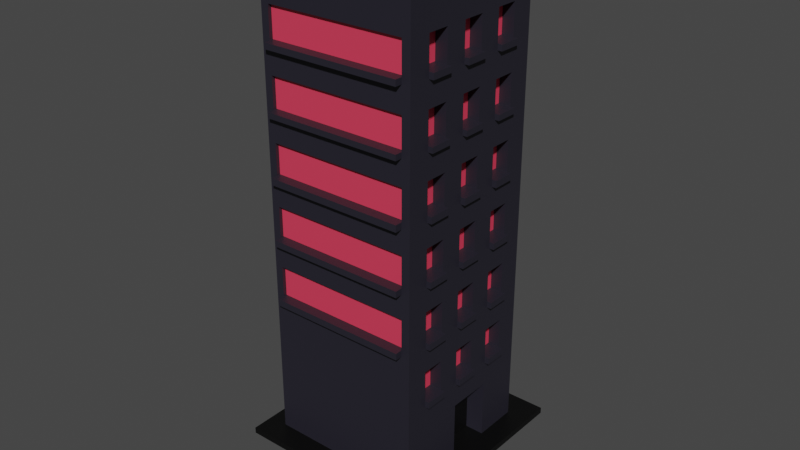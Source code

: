 # Source: building8.blend  (saved by Blender 2.83.19; exported with 4.5.12 LTS)
import bpy
from mathutils import Matrix  # noqa: F401  (used for matrix-valued properties, if any)

bpy.ops.wm.read_factory_settings(use_empty=True)
scene = bpy.context.scene
scene.name = 'Scene'

# ---- collections
col_collection = bpy.data.collections.new('Collection'); scene.collection.children.link(col_collection)

# ---- materials (node trees are filled in below, after node groups)
mat_material = bpy.data.materials.new('Material')
mat_material.use_transparent_shadow = False
mat_material_001 = bpy.data.materials.new('Material.001')
mat_material_001.use_transparent_shadow = False
mat_material_002 = bpy.data.materials.new('Material.002')
mat_material_002.use_transparent_shadow = False
mat_material_003 = bpy.data.materials.new('Material.003')
mat_material_003.use_transparent_shadow = False

# ---- material node trees
mat_material.use_nodes = True; mat_material.node_tree.nodes.clear()
_N = mat_material.node_tree.nodes; _L = mat_material.node_tree.links
n0 = _N.new('ShaderNodeBsdfPrincipled'); n0.name = 'Principled BSDF'; n0.location = (10, 300)
n0.distribution = 'GGX'
n0.subsurface_method = 'BURLEY'
n0.inputs[0].default_value = (0.01856, 0.01715, 0.02721, 1.0)
n0.inputs[3].default_value = 1.45
n0.inputs[27].default_value = (0.0, 0.0, 0.0, 1.0)
n0.inputs[28].default_value = 1.0
n1 = _N.new('ShaderNodeOutputMaterial'); n1.name = 'Material Output'; n1.location = (300, 300)
_L.new(n0.outputs[0], n1.inputs[0])
n1.is_active_output = True
mat_material_001.use_nodes = True; mat_material_001.node_tree.nodes.clear()
_N = mat_material_001.node_tree.nodes; _L = mat_material_001.node_tree.links
n0 = _N.new('ShaderNodeBsdfPrincipled'); n0.name = 'Principled BSDF'; n0.location = (10, 300)
n0.distribution = 'GGX'
n0.subsurface_method = 'BURLEY'
n0.inputs[0].default_value = (0.8, 0.04881, 0.09995, 1.0)
n0.inputs[3].default_value = 1.45
n0.inputs[27].default_value = (0.0, 0.0, 0.0, 1.0)
n0.inputs[28].default_value = 1.0
n1 = _N.new('ShaderNodeOutputMaterial'); n1.name = 'Material Output'; n1.location = (300, 300)
_L.new(n0.outputs[0], n1.inputs[0])
n1.is_active_output = True
mat_material_002.use_nodes = True; mat_material_002.node_tree.nodes.clear()
_N = mat_material_002.node_tree.nodes; _L = mat_material_002.node_tree.links
n0 = _N.new('ShaderNodeBsdfPrincipled'); n0.name = 'Principled BSDF'; n0.location = (10, 300)
n0.distribution = 'GGX'
n0.subsurface_method = 'BURLEY'
n0.inputs[0].default_value = (0.1626, 0.1626, 0.1626, 1.0)
n0.inputs[3].default_value = 1.45
n0.inputs[27].default_value = (0.0, 0.0, 0.0, 1.0)
n0.inputs[28].default_value = 1.0
n1 = _N.new('ShaderNodeOutputMaterial'); n1.name = 'Material Output'; n1.location = (300, 300)
_L.new(n0.outputs[0], n1.inputs[0])
n1.is_active_output = True
mat_material_003.use_nodes = True; mat_material_003.node_tree.nodes.clear()
_N = mat_material_003.node_tree.nodes; _L = mat_material_003.node_tree.links
n0 = _N.new('ShaderNodeBsdfPrincipled'); n0.name = 'Principled BSDF'; n0.location = (10, 300)
n0.distribution = 'GGX'
n0.subsurface_method = 'BURLEY'
n0.inputs[0].default_value = (0.0, 0.0, 0.0, 1.0)
n0.inputs[3].default_value = 1.45
n0.inputs[27].default_value = (0.0, 0.0, 0.0, 1.0)
n0.inputs[28].default_value = 1.0
n1 = _N.new('ShaderNodeOutputMaterial'); n1.name = 'Material Output'; n1.location = (300, 300)
_L.new(n0.outputs[0], n1.inputs[0])
n1.is_active_output = True

# ---- world
world_world = bpy.data.worlds.new('World'); scene.world = world_world
world_world.use_nodes = True; world_world.node_tree.nodes.clear()
_N = world_world.node_tree.nodes; _L = world_world.node_tree.links
n0 = _N.new('ShaderNodeOutputWorld'); n0.name = 'World Output'; n0.location = (300, 300)
n1 = _N.new('ShaderNodeBackground'); n1.name = 'Background'; n1.location = (10, 300)
n1.inputs[0].default_value = (0.05088, 0.05088, 0.05088, 1.0)
_L.new(n1.outputs[0], n0.inputs[0])
n0.is_active_output = True
world_world.color = (0.05088, 0.05088, 0.05088)
world_world.use_sun_shadow = False
world_world.sun_shadow_jitter_overblur = 0.0

# ---- meshes
me_cube_040 = bpy.data.meshes.new('Cube.040')
me_cube_040.from_pydata([(-1.241, -1.29, -1.014), (-1.241, 1.342, -1.014), (-1.241, -1.29, -0.9875), (1.276, -1.29, -1.014), (-0.3614, -0.3701, -1.25), (-0.3614, 0.4216, -1.25), (0.3957, -0.3701, -1.25), (0.3957, 0.4216, -1.25), (1.276, 1.342, -1.014), (1.276, 1.342, -0.9875), (-1.241, 1.342, -0.9875), (1.276, -1.29, -0.9875), (-1.0, -1.0, 1.0), (-1.0, 1.0, 1.0), (1.0, -1.0, 1.0), (1.0, 1.0, 1.0), (1.0, 0.7143, 1.0), (1.0, 0.4286, 1.0), (1.0, 0.1429, 1.0), (1.0, -0.1429, 1.0), (1.0, -0.4286, 1.0), (1.0, -0.7143, 1.0), (-1.0, -1.0, -0.8667), (-1.0, -1.0, -0.7333), (-1.0, -1.0, -0.6), (-1.0, -1.0, -0.4667), (-1.0, -1.0, -0.3333), (-1.0, -1.0, -0.2), (-1.0, -1.0, -0.06667), (-1.0, -1.0, 0.06667), (-1.0, -1.0, 0.2), (-1.0, -1.0, 0.3333), (-1.0, -1.0, 0.4667), (-1.0, -1.0, 0.6), (-1.0, -1.0, 0.7333), (-1.0, -1.0, 0.8667), (-1.0, 1.0, 0.8667), (-1.0, 1.0, 0.7333), (-1.0, 1.0, 0.6), (-1.0, 1.0, 0.4667), (-1.0, 1.0, 0.3333), (-1.0, 1.0, 0.2), (-1.0, 1.0, 0.06667), (-1.0, 1.0, -0.06667), (-1.0, 1.0, -0.2), (-1.0, 1.0, -0.3333), (-1.0, 1.0, -0.4667), (-1.0, 1.0, -0.6), (-1.0, 1.0, -0.7333), (-1.0, 1.0, -0.8667), (1.0, 1.0, 0.8667), (1.0, 1.0, 0.7333), (1.0, 1.0, 0.6), (1.0, 1.0, 0.4667), (1.0, 1.0, 0.3333), (1.0, 1.0, 0.2), (1.0, 1.0, 0.06667), (1.0, 1.0, -0.06667), (1.0, 1.0, -0.2), (1.0, 1.0, -0.3333), (1.0, 1.0, -0.4667), (1.0, 1.0, -0.6), (1.0, 1.0, -0.7333), (1.0, 1.0, -0.8667), (1.0, -1.0, 0.8667), (1.0, -1.0, 0.7333), (1.0, -1.0, 0.6), (1.0, -1.0, 0.4667), (1.0, -1.0, 0.3333), (1.0, -1.0, 0.2), (1.0, -1.0, 0.06667), (1.0, -1.0, -0.06667), (1.0, -1.0, -0.2), (1.0, -1.0, -0.3333), (1.0, -1.0, -0.4667), (1.0, -1.0, -0.6), (1.0, -1.0, -0.7333), (1.0, -1.0, -0.8667), (1.0, 0.7143, 0.8667), (1.0, 0.7143, 0.7333), (1.0, 0.7143, 0.6), (1.0, 0.7143, 0.4667), (1.0, 0.7143, 0.3333), (1.0, 0.7143, 0.2), (1.0, 0.7143, 0.06667), (1.0, 0.7143, -0.06667), (1.0, 0.7143, -0.2), (1.0, 0.7143, -0.3333), (1.0, 0.7143, -0.4667), (1.0, 0.7143, -0.6), (1.0, 0.4286, 0.8667), (1.0, 0.4286, 0.7333), (1.0, 0.4286, 0.6), (1.0, 0.4286, 0.4667), (1.0, 0.4286, 0.3333), (1.0, 0.4286, 0.2), (1.0, 0.4286, 0.06667), (1.0, 0.4286, -0.06667), (1.0, 0.4286, -0.2), (1.0, 0.4286, -0.3333), (1.0, 0.4286, -0.4667), (1.0, 0.4286, -0.6), (1.0, 0.4286, -0.7333), (1.0, 0.4286, -0.8667), (1.0, 0.1429, 0.8667), (1.0, 0.1429, 0.7333), (1.0, 0.1429, 0.6), (1.0, 0.1429, 0.4667), (1.0, 0.1429, 0.3333), (1.0, 0.1429, 0.2), (1.0, 0.1429, 0.06667), (1.0, 0.1429, -0.06667), (1.0, 0.1429, -0.2), (1.0, 0.1429, -0.3333), (1.0, 0.1429, -0.4667), (1.0, 0.1429, -0.6), (1.0, 0.1429, -0.7333), (1.0, -0.1429, 0.8667), (1.0, -0.1429, 0.7333), (1.0, -0.1429, 0.6), (1.0, -0.1429, 0.4667), (1.0, -0.1429, 0.3333), (1.0, -0.1429, 0.2), (1.0, -0.1429, 0.06667), (1.0, -0.1429, -0.06667), (1.0, -0.1429, -0.2), (1.0, -0.1429, -0.3333), (1.0, -0.1429, -0.4667), (1.0, -0.1429, -0.6), (1.0, -0.1429, -0.7333), (1.0, -0.1429, -0.8667), (1.0, -0.4286, 0.8667), (1.0, -0.4286, 0.7333), (1.0, -0.4286, 0.6), (1.0, -0.4286, 0.4667), (1.0, -0.4286, 0.3333), (1.0, -0.4286, 0.2), (1.0, -0.4286, 0.06667), (1.0, -0.4286, -0.06667), (1.0, -0.4286, -0.2), (1.0, -0.4286, -0.3333), (1.0, -0.4286, -0.4667), (1.0, -0.4286, -0.6), (1.0, -0.4286, -0.7333), (1.0, -0.4286, -0.8667), (1.0, -0.7143, 0.8667), (1.0, -0.7143, 0.7333), (1.0, -0.7143, 0.6), (1.0, -0.7143, 0.4667), (1.0, -0.7143, 0.3333), (1.0, -0.7143, 0.2), (1.0, -0.7143, 0.06667), (1.0, -0.7143, -0.06667), (1.0, -0.7143, -0.2), (1.0, -0.7143, -0.3333), (1.0, -0.7143, -0.4667), (1.0, -0.7143, -0.6), (-1.0, -1.0, 0.7077), (-1.0, 1.0, 0.7077), (1.0, 1.0, 0.7077), (1.0, -1.0, 0.7077), (1.0, 0.7143, 0.7077), (1.0, 0.4286, 0.7077), (1.0, 0.1429, 0.7077), (1.0, -0.1429, 0.7077), (1.0, -0.4286, 0.7077), (1.0, -0.7143, 0.7077), (-1.0, -1.0, 0.4427), (-1.0, 1.0, 0.4427), (1.0, 1.0, 0.4427), (1.0, -1.0, 0.4427), (1.0, 0.7143, 0.4427), (1.0, 0.4286, 0.4427), (1.0, 0.1429, 0.4427), (1.0, -0.1429, 0.4427), (1.0, -0.4286, 0.4427), (1.0, -0.7143, 0.4427), (-1.0, -1.0, 0.171), (-1.0, 1.0, 0.171), (1.0, 1.0, 0.171), (1.0, -1.0, 0.171), (1.0, 0.7143, 0.171), (1.0, 0.4286, 0.171), (1.0, 0.1429, 0.171), (1.0, -0.1429, 0.171), (1.0, -0.4286, 0.171), (1.0, -0.7143, 0.171), (-1.0, -1.0, -0.09394), (-1.0, 1.0, -0.09394), (1.0, 1.0, -0.09394), (1.0, -1.0, -0.09394), (1.0, 0.7143, -0.09394), (1.0, 0.4286, -0.09394), (1.0, 0.1429, -0.09394), (1.0, -0.1429, -0.09394), (1.0, -0.4286, -0.09394), (1.0, -0.7143, -0.09394), (-1.0, -1.0, -0.3619), (-1.0, 1.0, -0.3619), (1.0, 1.0, -0.3619), (1.0, -1.0, -0.3619), (1.0, 0.7143, -0.3619), (1.0, 0.4286, -0.3619), (1.0, 0.1429, -0.3619), (1.0, -0.1429, -0.3619), (1.0, -0.4286, -0.3619), (1.0, -0.7143, -0.3619), (-1.0, -1.0, -0.6286), (-1.0, 1.0, -0.6286), (1.0, 1.0, -0.6286), (1.0, -1.0, -0.6286), (1.0, 0.7143, -0.6286), (1.0, 0.4286, -0.6286), (1.0, 0.1429, -0.6286), (1.0, -0.1429, -0.6286), (1.0, -0.4286, -0.6286), (1.0, -0.7143, -0.6286), (0.8466, 0.7143, 0.8667), (0.8466, 0.7143, 0.7333), (0.8466, 0.7143, 0.6), (0.8466, 0.7143, 0.4667), (0.8466, 0.7143, 0.3333), (0.8466, 0.7143, 0.2), (0.8466, 0.7143, 0.06667), (0.8466, 0.7143, -0.06667), (0.8466, 0.7143, -0.2), (0.8466, 0.7143, -0.3333), (0.8466, 0.7143, -0.4667), (0.8466, 0.7143, -0.6), (0.8466, 0.4286, 0.8667), (0.8466, 0.4286, 0.7333), (0.8466, 0.4286, 0.6), (0.8466, 0.4286, 0.4667), (0.8466, 0.4286, 0.3333), (0.8466, 0.4286, 0.2), (0.8466, 0.4286, 0.06667), (0.8466, 0.4286, -0.06667), (0.8466, 0.4286, -0.2), (0.8466, 0.4286, -0.3333), (0.8466, 0.4286, -0.4667), (0.8466, 0.4286, -0.6), (0.8466, 0.1429, 0.8667), (0.8466, 0.1429, 0.7333), (0.8466, 0.1429, 0.6), (0.8466, 0.1429, 0.4667), (0.8466, 0.1429, 0.3333), (0.8466, 0.1429, 0.2), (0.8466, 0.1429, 0.06667), (0.8466, 0.1429, -0.06667), (0.8466, 0.1429, -0.2), (0.8466, 0.1429, -0.3333), (0.8466, 0.1429, -0.4667), (0.8466, 0.1429, -0.6), (0.8466, -0.1429, 0.8667), (0.8466, -0.1429, 0.7333), (0.8466, -0.1429, 0.6), (0.8466, -0.1429, 0.4667), (0.8466, -0.1429, 0.3333), (0.8466, -0.1429, 0.2), (0.8466, -0.1429, 0.06667), (0.8466, -0.1429, -0.06667), (0.8466, -0.1429, -0.2), (0.8466, -0.1429, -0.3333), (0.8466, -0.1429, -0.4667), (0.8466, -0.1429, -0.6), (0.8466, -0.4286, 0.8667), (0.8466, -0.4286, 0.7333), (0.8466, -0.4286, 0.6), (0.8466, -0.4286, 0.4667), (0.8466, -0.4286, 0.3333), (0.8466, -0.4286, 0.2), (0.8466, -0.4286, 0.06667), (0.8466, -0.4286, -0.06667), (0.8466, -0.4286, -0.2), (0.8466, -0.4286, -0.3333), (0.8466, -0.4286, -0.4667), (0.8466, -0.4286, -0.6), (0.8466, -0.7143, 0.8667), (0.8466, -0.7143, 0.7333), (0.8466, -0.7143, 0.6), (0.8466, -0.7143, 0.4667), (0.8466, -0.7143, 0.3333), (0.8466, -0.7143, 0.2), (0.8466, -0.7143, 0.06667), (0.8466, -0.7143, -0.06667), (0.8466, -0.7143, -0.2), (0.8466, -0.7143, -0.3333), (0.8466, -0.7143, -0.4667), (0.8466, -0.7143, -0.6), (1.059, -0.4286, -0.6), (1.059, -0.7143, -0.6), (1.059, -0.4286, -0.3333), (1.059, -0.7143, -0.3333), (1.059, -0.4286, -0.06667), (1.059, -0.7143, -0.06667), (1.059, -0.4286, 0.2), (1.059, -0.7143, 0.2), (1.059, -0.4286, 0.4667), (1.059, -0.7143, 0.4667), (1.059, -0.4286, 0.7333), (1.059, -0.7143, 0.7333), (1.059, 0.1429, -0.6), (1.059, -0.1429, -0.6), (1.059, 0.1429, -0.3333), (1.059, -0.1429, -0.3333), (1.059, 0.1429, -0.06667), (1.059, -0.1429, -0.06667), (1.059, 0.1429, 0.2), (1.059, -0.1429, 0.2), (1.059, 0.1429, 0.4667), (1.059, -0.1429, 0.4667), (1.059, 0.1429, 0.7333), (1.059, -0.1429, 0.7333), (1.059, 0.7143, -0.6), (1.059, 0.4286, -0.6), (1.059, 0.7143, -0.3333), (1.059, 0.4286, -0.3333), (1.059, 0.7143, -0.06667), (1.059, 0.4286, -0.06667), (1.059, 0.7143, 0.2), (1.059, 0.4286, 0.2), (1.059, 0.7143, 0.4667), (1.059, 0.4286, 0.4667), (1.059, 0.7143, 0.7333), (1.059, 0.4286, 0.7333), (1.059, 0.7143, 0.7077), (1.059, 0.4286, 0.7077), (1.059, 0.1429, 0.7077), (1.059, -0.1429, 0.7077), (1.059, -0.4286, 0.7077), (1.059, -0.7143, 0.7077), (1.059, 0.7143, 0.4427), (1.059, 0.4286, 0.4427), (1.059, 0.1429, 0.4427), (1.059, -0.1429, 0.4427), (1.059, -0.4286, 0.4427), (1.059, -0.7143, 0.4427), (1.059, 0.7143, 0.171), (1.059, 0.4286, 0.171), (1.059, 0.1429, 0.171), (1.059, -0.1429, 0.171), (1.059, -0.4286, 0.171), (1.059, -0.7143, 0.171), (1.059, 0.7143, -0.09394), (1.059, 0.4286, -0.09394), (1.059, 0.1429, -0.09394), (1.059, -0.1429, -0.09394), (1.059, -0.4286, -0.09394), (1.059, -0.7143, -0.09394), (1.059, 0.7143, -0.3619), (1.059, 0.4286, -0.3619), (1.059, 0.1429, -0.3619), (1.059, -0.1429, -0.3619), (1.059, -0.4286, -0.3619), (1.059, -0.7143, -0.3619), (1.059, 0.7143, -0.6286), (1.059, 0.4286, -0.6286), (1.059, 0.1429, -0.6286), (1.059, -0.1429, -0.6286), (1.059, -0.4286, -0.6286), (1.059, -0.7143, -0.6286), (0.7637, 0.4286, -0.8667), (0.7637, -0.1429, -0.8667), (0.7637, 0.4286, -0.7333), (0.7637, 0.1429, -0.7333), (0.7637, -0.1429, -0.7333), (0.8924, -1.0, 1.0), (0.8924, 0.7143, 1.0), (0.8924, 0.4286, 1.0), (0.8924, 0.1429, 1.0), (0.8924, -0.1429, 1.0), (0.8924, -0.4286, 1.0), (0.8924, -0.7143, 1.0), (0.8924, -1.0, -0.8667), (0.8924, -1.0, -0.7333), (0.8924, -1.0, -0.6), (0.8924, -1.0, -0.4667), (0.8924, -1.0, -0.3333), (0.8924, -1.0, -0.2), (0.8924, -1.0, -0.06667), (0.8924, -1.0, 0.06667), (0.8924, -1.0, 0.2), (0.8924, -1.0, 0.3333), (0.8924, -1.0, 0.4667), (0.8924, -1.0, 0.6), (0.8924, -1.0, 0.7333), (0.8924, -1.0, 0.8667), (0.8924, -1.0, 0.7077), (0.8924, -1.0, 0.4427), (0.8924, -1.0, 0.171), (0.8924, -1.0, -0.09394), (0.8924, -1.0, -0.3619), (0.8924, -1.0, -0.6286), (-0.8992, -1.0, 1.0), (-0.8992, -1.0, -0.8667), (-0.8992, -1.0, -0.7333), (-0.8992, -1.0, -0.6), (-0.8992, -1.0, -0.4667), (-0.8992, -1.0, -0.3333), (-0.8992, -1.0, -0.2), (-0.8992, -1.0, -0.06667), (-0.8992, -1.0, 0.06667), (-0.8992, -1.0, 0.2), (-0.8992, -1.0, 0.3333), (-0.8992, -1.0, 0.4667), (-0.8992, -1.0, 0.6), (-0.8992, -1.0, 0.7333), (-0.8992, -1.0, 0.8667), (-0.8992, -1.0, 0.7077), (-0.8992, -1.0, 0.4427), (-0.8992, -1.0, 0.171), (-0.8992, -1.0, -0.09394), (-0.8992, -1.0, -0.3619), (-0.8992, -1.0, -0.6286), (-0.8992, 0.7143, 1.0), (-0.8992, 0.4286, 1.0), (-0.8992, 0.1429, 1.0), (-0.8992, -0.1429, 1.0), (-0.8992, -0.4286, 1.0), (-0.8992, -0.7143, 1.0), (1.0, -0.9284, 1.0), (1.0, -0.9284, -0.8667), (1.0, -0.9284, -0.7333), (1.0, -0.9284, -0.6), (1.0, -0.9284, -0.4667), (1.0, -0.9284, -0.3333), (1.0, -0.9284, -0.2), (1.0, -0.9284, -0.06667), (1.0, -0.9284, 0.06667), (1.0, -0.9284, 0.2), (1.0, -0.9284, 0.3333), (1.0, -0.9284, 0.4667), (1.0, -0.9284, 0.6), (1.0, -0.9284, 0.7333), (1.0, -0.9284, 0.8667), (1.0, -0.9284, 0.7077), (1.0, -0.9284, 0.4427), (1.0, -0.9284, 0.171), (1.0, -0.9284, -0.09394), (1.0, -0.9284, -0.3619), (1.0, -0.9284, -0.6286), (0.8924, -0.9284, 1.0), (-0.8992, -0.9284, 1.0), (1.0, 0.9307, 1.0), (1.0, 0.9307, -0.8667), (1.0, 0.9307, -0.7333), (1.0, 0.9307, -0.6), (1.0, 0.9307, -0.4667), (1.0, 0.9307, -0.3333), (1.0, 0.9307, -0.2), (1.0, 0.9307, -0.06667), (1.0, 0.9307, 0.06667), (1.0, 0.9307, 0.2), (1.0, 0.9307, 0.3333), (1.0, 0.9307, 0.4667), (1.0, 0.9307, 0.6), (1.0, 0.9307, 0.7333), (1.0, 0.9307, 0.8667), (1.0, 0.9307, 0.7077), (1.0, 0.9307, 0.4427), (1.0, 0.9307, 0.171), (1.0, 0.9307, -0.09394), (1.0, 0.9307, -0.3619), (1.0, 0.9307, -0.6286), (0.8924, 0.9307, 1.0), (-0.8992, 0.9307, 1.0), (-1.0, 0.9307, 1.045), (-1.0, 1.0, 1.045), (0.8924, 1.0, 1.045), (1.0, 1.0, 1.045), (1.0, -0.9284, 1.045), (1.0, -1.0, 1.045), (-0.8992, -1.0, 1.045), (-1.0, -1.0, 1.045), (-1.0, -0.9284, 1.045), (-1.0, -0.7143, 1.045), (-1.0, -0.4286, 1.045), (-1.0, -0.1429, 1.045), (-1.0, 0.1429, 1.045), (-1.0, 0.4286, 1.045), (-1.0, 0.7143, 1.045), (1.0, 0.9307, 1.045), (1.0, 0.7143, 1.045), (1.0, 0.4286, 1.045), (1.0, 0.1429, 1.045), (1.0, -0.1429, 1.045), (1.0, -0.4286, 1.045), (1.0, -0.7143, 1.045), (0.8924, 0.7143, 1.045), (0.8924, 0.4286, 1.045), (0.8924, 0.1429, 1.045), (0.8924, -0.1429, 1.045), (0.8924, -0.4286, 1.045), (0.8924, -0.7143, 1.045), (-0.8992, 1.0, 1.045), (0.8924, -1.0, 1.045), (0.8924, 0.9307, 1.045), (0.8924, -0.9284, 1.045), (-0.8992, 0.7143, 1.045), (-0.8992, 0.4286, 1.045), (-0.8992, 0.1429, 1.045), (-0.8992, -0.1429, 1.045), (-0.8992, -0.4286, 1.045), (-0.8992, -0.7143, 1.045), (-0.8992, 0.9307, 1.045), (-0.8992, -0.9284, 1.045), (0.8924, -0.9545, 0.8667), (0.8924, -0.9545, 0.7333), (0.8924, -0.9545, 0.6), (0.8924, -0.9545, 0.4667), (0.8924, -0.9545, 0.3333), (0.8924, -0.9545, 0.2), (0.8924, -0.9545, 0.06667), (0.8924, -0.9545, -0.06667), (0.8924, -0.9545, -0.2), (0.8924, -0.9545, -0.3333), (-0.8992, -0.9545, -0.3333), (-0.8992, -0.9545, -0.2), (-0.8992, -0.9545, -0.06667), (-0.8992, -0.9545, 0.06667), (-0.8992, -0.9545, 0.2), (-0.8992, -0.9545, 0.3333), (-0.8992, -0.9545, 0.4667), (-0.8992, -0.9545, 0.6), (-0.8992, -0.9545, 0.7333), (-0.8992, -0.9545, 0.8667), (0.8924, -1.091, 0.7333), (0.8924, -1.091, 0.7077), (0.8924, -1.091, 0.4667), (0.8924, -1.091, 0.4427), (0.8924, -1.091, 0.2), (0.8924, -1.091, 0.171), (0.8924, -1.091, -0.06667), (0.8924, -1.091, -0.09394), (0.8924, -1.091, -0.3333), (0.8924, -1.091, -0.3619), (-0.8992, -1.091, -0.3333), (-0.8992, -1.091, -0.06667), (-0.8992, -1.091, 0.2), (-0.8992, -1.091, 0.4667), (-0.8992, -1.091, 0.7333), (-0.8992, -1.091, 0.7077), (-0.8992, -1.091, 0.4427), (-0.8992, -1.091, 0.171), (-0.8992, -1.091, -0.09394), (-0.8992, -1.091, -0.3619), (-0.1967, 0.03082, 1.0), (0.1898, 0.03082, 1.0), (-0.1967, -0.03082, 1.0), (0.1898, -0.03082, 1.0), (-0.1967, 0.03082, 1.025), (0.1898, 0.03082, 1.025), (-0.1967, -0.03082, 1.025), (0.1898, -0.03082, 1.025), (-0.5083, 0.08051, 1.025), (0.5014, 0.08051, 1.025), (-0.5083, -0.08051, 1.025), (0.5014, -0.08051, 1.025), (-0.5083, 0.08051, 1.156), (0.5014, 0.08051, 1.156), (-0.5083, -0.08051, 1.156), (0.5014, -0.08051, 1.156), (-0.5083, -0.2624, 1.025), (0.5014, -0.2624, 1.025), (-0.5083, -0.2624, 1.156), (0.5014, -0.2624, 1.156), (1.0, 1.0, -0.9875), (1.0, 0.9307, -0.9875), (0.8924, 1.0, -0.9875), (-0.8992, 1.0, -0.9875), (1.0, 0.7143, -0.9875), (1.0, 0.4286, -0.9875), (0.7637, 0.4286, -0.9875), (0.7637, 0.1429, -0.9875), (0.7637, -0.1429, -0.9875), (1.0, -0.1429, -0.9875), (1.0, -0.4286, -0.9875), (1.0, -0.7143, -0.9875), (1.0, -0.9284, -0.9875), (1.0, -1.0, -0.9875), (-1.0, 1.0, -0.9875), (-1.0, 0.9307, -0.9875), (-1.0, 0.7143, -0.9875), (-1.0, 0.4286, -0.9875), (-1.0, -0.1429, -0.9875), (-1.0, 0.1429, -0.9875), (-1.0, -0.4286, -0.9875), (-1.0, -0.7143, -0.9875), (-1.0, -0.9284, -0.9875), (-1.0, -1.0, -0.9875), (0.8924, -1.0, -0.9875), (-0.8992, -1.0, -0.9875)], [], [(0, 1, 5, 4), (0, 2, 10, 1), (3, 11, 2, 0), (3, 0, 4, 6), (5, 7, 6, 4), (8, 3, 6, 7), (1, 8, 7, 5), (1, 10, 9, 8), (8, 9, 11, 3), (9, 566, 567, 570, 571, 572, 573, 574, 575, 576, 577, 578, 579, 590, 591, 589, 2, 11), (441, 442, 505, 497), (366, 14, 471, 495), (559, 558, 560, 564, 565, 561), (162, 161, 325, 326), (121, 122, 258, 257), (150, 186, 342, 296), (147, 148, 280, 279), (204, 203, 351, 352), (113, 250, 262, 126, 304, 303), (185, 136, 295, 341), (156, 290, 289, 142, 276, 288), (140, 274, 286, 154, 292, 291), (141, 155, 287, 275), (122, 184, 340, 308), (94, 95, 234, 233), (103, 102, 363, 361, 572, 571), (202, 201, 349, 350), (119, 120, 256, 255), (183, 109, 307, 339), (145, 146, 278, 277), (95, 182, 338, 320), (196, 195, 347, 348), (92, 93, 232, 231), (181, 83, 319, 337), (117, 118, 254, 253), (148, 176, 336, 298), (90, 91, 230, 229), (116, 129, 365, 364, 363, 102), (194, 193, 345, 346), (142, 141, 275, 276), (175, 134, 297, 335), (115, 114, 251, 252), (120, 174, 334, 310), (140, 139, 273, 274), (192, 191, 343, 344), (89, 88, 227, 228), (173, 107, 309, 333), (113, 112, 249, 250), (156, 216, 360, 290), (138, 137, 271, 272), (16, 17, 90, 78, 79, 161, 162, 92, 80, 81, 171, 172, 94, 82, 83, 181, 182, 96, 84, 85, 191, 192, 98, 86, 87, 201, 202, 100, 88, 89, 211, 212, 102, 103, 571, 570, 567, 444, 445, 463, 446, 447, 462, 448, 449, 461, 450, 451, 460, 452, 453, 459, 454, 455, 458, 456, 457, 443), (276, 275, 287, 288), (274, 273, 285, 286), (272, 271, 283, 284), (270, 269, 281, 282), (268, 267, 279, 280), (266, 265, 277, 278), (252, 251, 263, 264), (250, 249, 261, 262), (248, 247, 259, 260), (246, 245, 257, 258), (244, 243, 255, 256), (242, 241, 253, 254), (228, 227, 239, 240), (226, 225, 237, 238), (224, 223, 235, 236), (222, 221, 233, 234), (220, 219, 231, 232), (218, 217, 229, 230), (96, 97, 236, 235), (114, 127, 263, 251), (139, 153, 285, 273), (111, 248, 260, 124, 306, 305), (87, 226, 238, 99, 316, 315), (85, 224, 236, 97, 318, 317), (149, 150, 282, 281), (88, 100, 239, 227), (123, 124, 260, 259), (112, 125, 261, 249), (98, 99, 238, 237), (137, 151, 283, 271), (89, 228, 240, 101, 314, 313), (138, 272, 284, 152, 294, 293), (134, 268, 280, 148, 298, 297), (151, 152, 284, 283), (86, 98, 237, 225), (125, 126, 262, 261), (110, 123, 259, 247), (100, 101, 240, 239), (135, 149, 281, 269), (83, 222, 234, 95, 320, 319), (136, 270, 282, 150, 296, 295), (107, 244, 256, 120, 310, 309), (153, 154, 286, 285), (84, 96, 235, 223), (127, 128, 264, 263), (108, 121, 257, 245), (133, 147, 279, 267), (79, 78, 217, 218), (109, 246, 258, 122, 308, 307), (81, 220, 232, 93, 322, 321), (407, 393, 12, 35, 34, 157, 33, 32, 167, 31, 30, 177, 29, 28, 187, 27, 26, 197, 25, 24, 207, 23, 22, 589, 591, 394, 395, 413, 396, 397, 412, 398, 399, 411, 400, 401, 410, 402, 403, 409, 404, 405, 408, 406), (155, 156, 288, 287), (82, 94, 233, 221), (106, 119, 255, 243), (105, 104, 241, 242), (131, 145, 277, 265), (81, 80, 219, 220), (79, 218, 230, 91, 324, 323), (132, 266, 278, 146, 300, 299), (80, 92, 231, 219), (132, 131, 265, 266), (104, 117, 253, 241), (107, 106, 243, 244), (83, 82, 221, 222), (105, 242, 254, 118, 312, 311), (78, 90, 229, 217), (134, 133, 267, 268), (109, 108, 245, 246), (85, 84, 223, 224), (136, 135, 269, 270), (111, 110, 247, 248), (87, 86, 225, 226), (359, 289, 290, 360), (353, 291, 292, 354), (347, 293, 294, 348), (341, 295, 296, 342), (335, 297, 298, 336), (329, 299, 300, 330), (357, 301, 302, 358), (351, 303, 304, 352), (345, 305, 306, 346), (339, 307, 308, 340), (333, 309, 310, 334), (327, 311, 312, 328), (355, 313, 314, 356), (349, 315, 316, 350), (343, 317, 318, 344), (337, 319, 320, 338), (331, 321, 322, 332), (325, 323, 324, 326), (191, 85, 317, 343), (206, 205, 353, 354), (97, 192, 344, 318), (164, 163, 327, 328), (193, 111, 305, 345), (212, 211, 355, 356), (124, 194, 346, 306), (166, 165, 329, 330), (195, 138, 293, 347), (214, 213, 357, 358), (152, 196, 348, 294), (172, 171, 331, 332), (201, 87, 315, 349), (216, 215, 359, 360), (99, 202, 350, 316), (174, 173, 333, 334), (203, 113, 303, 351), (126, 204, 352, 304), (161, 79, 323, 325), (176, 175, 335, 336), (205, 140, 291, 353), (91, 162, 326, 324), (154, 206, 354, 292), (163, 105, 311, 327), (182, 181, 337, 338), (211, 89, 313, 355), (118, 164, 328, 312), (101, 212, 356, 314), (165, 132, 299, 329), (184, 183, 339, 340), (213, 115, 301, 357), (146, 166, 330, 300), (128, 214, 358, 302), (171, 81, 321, 331), (186, 185, 341, 342), (215, 142, 289, 359), (93, 172, 332, 322), (115, 252, 264, 128, 302, 301), (12, 393, 472, 473), (374, 392, 375, 376, 391, 412, 397, 396, 413, 395, 394, 591, 590, 373), (492, 493, 497, 470, 487, 486, 485, 484, 483, 482, 481, 496, 488, 489, 490, 491), (378, 390, 411, 399), (380, 389, 410, 401), (382, 388, 409, 403), (384, 387, 408, 405), (398, 377, 515, 516), (377, 398, 536, 534), (384, 405, 523, 508), (389, 381, 530, 531), (381, 382, 510, 511), (404, 409, 542, 539), (404, 383, 509, 522), (412, 391, 535, 545), (405, 404, 522, 523), (383, 404, 539, 528), (418, 419, 442, 441, 372, 371, 370, 369, 547, 549, 548, 546, 416, 417), (386, 366, 393, 407), (364, 365, 362, 574, 573, 572, 361, 363), (505, 474, 473, 472), (504, 466, 480, 479, 478, 477, 476, 475, 474, 505, 503, 502, 501, 500, 499, 498), (470, 497, 495, 471), (497, 505, 472, 495), (417, 416, 415, 414, 465, 504, 498, 499, 500, 501, 502, 503, 505, 442, 419, 418), (468, 494, 504, 496), (469, 468, 496, 481), (494, 467, 466, 504), (393, 366, 495, 472), (465, 464, 496, 504), (507, 506, 525, 524), (509, 508, 523, 522), (511, 510, 521, 520), (513, 512, 519, 518), (515, 514, 517, 516), (403, 402, 520, 521), (406, 385, 507, 524), (379, 380, 512, 513), (378, 399, 517, 514), (386, 407, 525, 506), (400, 379, 513, 518), (385, 386, 506, 507), (401, 400, 518, 519), (377, 378, 514, 515), (380, 401, 519, 512), (407, 406, 524, 525), (402, 381, 511, 520), (383, 384, 508, 509), (399, 398, 516, 517), (382, 403, 521, 510), (527, 526, 540, 541), (529, 528, 539, 542), (531, 530, 538, 543), (533, 532, 537, 544), (535, 534, 536, 545), (385, 406, 540, 526), (402, 410, 543, 538), (390, 379, 532, 533), (379, 400, 537, 532), (408, 387, 527, 541), (387, 385, 526, 527), (400, 411, 544, 537), (409, 388, 529, 542), (391, 377, 534, 535), (381, 402, 538, 530), (410, 389, 531, 543), (406, 408, 541, 540), (388, 383, 528, 529), (398, 412, 545, 536), (411, 390, 533, 544), (547, 546, 550, 551), (550, 552, 556, 554), (546, 548, 552, 550), (548, 549, 553, 552), (549, 547, 551, 553), (554, 556, 562, 564, 560, 558), (552, 553, 557, 556), (553, 551, 555, 557), (551, 550, 554, 555), (557, 555, 559, 561, 565, 563), (555, 554, 558, 559), (372, 441, 497, 493, 492, 491, 490, 489, 488, 496, 464, 367, 368, 369, 370, 371), (562, 563, 565, 564), (556, 557, 563, 562), (434, 420, 14, 64, 65, 160, 66, 67, 170, 68, 69, 180, 70, 71, 190, 72, 73, 200, 74, 75, 210, 76, 77, 579, 578, 421, 422, 440, 423, 424, 439, 425, 426, 438, 427, 428, 437, 429, 430, 436, 431, 432, 435, 433), (2, 589, 588, 587, 586, 584, 585, 583, 582, 581, 580, 569, 568, 566, 9, 10), (130, 575, 574, 362, 365, 129), (15, 50, 51, 159, 52, 53, 169, 54, 55, 179, 56, 57, 189, 58, 59, 199, 60, 61, 209, 62, 63, 566, 568, 569, 580, 49, 48, 208, 47, 46, 198, 45, 44, 188, 43, 42, 178, 41, 40, 168, 39, 38, 158, 37, 36, 13, 467, 494, 468, 469), (76, 210, 75, 74, 200, 73, 72, 190, 71, 70, 180, 69, 68, 170, 67, 66, 160, 65, 64, 14, 366, 386, 385, 387, 384, 383, 388, 382, 381, 389, 380, 379, 390, 378, 377, 391, 376, 375, 392, 374, 373, 590, 579, 77), (104, 18, 19, 20, 131, 132, 165, 133, 134, 175, 135, 136, 185, 137, 138, 195, 139, 140, 205, 141, 142, 215, 143, 144, 576, 575, 130, 129, 116, 213, 214, 128, 127, 114, 203, 204, 126, 125, 112, 193, 194, 124, 123, 110, 183, 184, 122, 121, 108, 173, 174, 120, 119, 106, 163, 164, 118, 117), (62, 209, 61, 60, 199, 59, 58, 189, 57, 56, 179, 55, 54, 169, 53, 52, 159, 51, 50, 15, 443, 457, 456, 458, 455, 454, 459, 453, 452, 460, 451, 450, 461, 449, 448, 462, 447, 446, 463, 445, 444, 567, 566, 63), (415, 416, 546, 547, 369, 368, 367, 464, 465, 414), (13, 36, 37, 158, 38, 39, 168, 40, 41, 178, 42, 43, 188, 44, 45, 198, 46, 47, 208, 48, 49, 580, 581, 582, 583, 585, 584, 586, 587, 588, 589, 22, 23, 207, 24, 25, 197, 26, 27, 187, 28, 29, 177, 30, 31, 167, 32, 33, 157, 34, 35, 12, 473, 474, 475, 476, 477, 478, 479, 480, 466, 467), (443, 15, 469, 481, 482, 483, 484, 485, 486, 487, 470, 471, 14, 420, 21, 20, 19, 18, 17, 16), (90, 17, 18, 104, 105, 163, 106, 107, 173, 108, 109, 183, 110, 111, 193, 112, 113, 203, 114, 115, 213, 116, 102, 212, 101, 100, 202, 99, 98, 192, 97, 96, 182, 95, 94, 172, 93, 92, 162, 91), (131, 20, 21, 420, 434, 433, 435, 432, 431, 436, 430, 429, 437, 428, 427, 438, 426, 425, 439, 424, 423, 440, 422, 421, 578, 577, 576, 144, 143, 215, 216, 156, 155, 141, 205, 206, 154, 153, 139, 195, 196, 152, 151, 137, 185, 186, 150, 149, 135, 175, 176, 148, 147, 133, 165, 166, 146, 145)])
me_cube_040.polygons.foreach_set('material_index', [3, 3, 3, 3, 3, 3, 3, 3, 3, 3, 0, 0, 2, 0, 0, 0, 0, 0, 0, 0, 0, 0, 0, 0, 0, 0, 0, 0, 0, 0, 0, 0, 0, 0, 0, 0, 0, 0, 0, 0, 0, 0, 0, 0, 0, 0, 0, 0, 0, 0, 0, 1, 1, 1, 1, 1, 1, 1, 1, 1, 1, 1, 1, 1, 1, 1, 1, 1, 1, 0, 0, 0, 0, 0, 0, 0, 0, 0, 0, 0, 0, 0, 0, 0, 0, 0, 0, 0, 0, 0, 0, 0, 0, 0, 0, 0, 0, 0, 0, 0, 0, 0, 0, 0, 0, 0, 0, 0, 0, 0, 0, 0, 0, 0, 0, 0, 0, 0, 0, 0, 0, 0, 0, 0, 0, 0, 0, 0, 0, 0, 0, 0, 0, 0, 0, 0, 0, 0, 0, 0, 0, 0, 0, 0, 0, 0, 0, 0, 0, 0, 0, 0, 0, 0, 0, 0, 0, 0, 0, 0, 0, 0, 0, 0, 0, 0, 0, 0, 0, 0, 0, 0, 0, 0, 0, 0, 0, 0, 0, 0, 0, 0, 0, 0, 0, 0, 0, 0, 0, 0, 0, 0, 0, 0, 0, 0, 0, 0, 3, 0, 0, 0, 0, 0, 0, 0, 0, 0, 0, 1, 1, 1, 1, 1, 0, 0, 0, 0, 0, 0, 0, 0, 0, 0, 0, 0, 0, 0, 0, 0, 0, 0, 0, 0, 0, 0, 0, 0, 0, 0, 0, 0, 0, 0, 0, 0, 0, 0, 0, 2, 0, 2, 2, 2, 2, 0, 0, 0, 2, 2, 0, 2, 0, 0, 3, 0, 0, 0, 0, 0, 0, 0, 0, 0, 0])
_uv = me_cube_040.uv_layers.new(name='UVMap')
_uv.uv.foreach_set('vector', [0.375, 0.0, 0.375, 0.25, 0.375, 0.25, 0.375, 0.0, 0.375, 0.0, 0.625, 0.0, 0.625, 0.25, 0.375, 0.25, 0.375, 0.75, 0.625, 0.75, 0.625, 1.0, 0.375, 1.0, 0.375, 0.75, 0.375, 1.0, 0.375, 1.0, 0.375, 0.75, 0.125, 0.5, 0.375, 0.5, 0.375, 0.75, 0.125, 0.75, 0.375, 0.5, 0.375, 0.75, 0.375, 0.75, 0.375, 0.5, 0.375, 0.25, 0.375, 0.5, 0.375, 0.5, 0.375, 0.25, 0.375, 0.25, 0.625, 0.25, 0.625, 0.5, 0.375, 0.5, 0.375, 0.5, 0.625, 0.5, 0.625, 0.75, 0.375, 0.75, 0.625, 0.5, 0.6524, 0.5325, 0.6524, 0.539, 0.6524, 0.5596, 0.6524, 0.5867, 0.6759, 0.5867, 0.6759, 0.6139, 0.6759, 0.641, 0.6524, 0.641, 0.6524, 0.6682, 0.6524, 0.6953, 0.6524, 0.7156, 0.6524, 0.7224, 0.6631, 0.7224, 0.841, 0.7224, 0.851, 0.7224, 0.875, 0.75, 0.625, 0.75, 0.6385, 0.7411, 0.8624, 0.7411, 0.8624, 0.7411, 0.6385, 0.7411, 0.625, 0.7635, 0.625, 0.75, 0.625, 0.75, 0.625, 0.7635, 0.6385, 0.6071, 0.8624, 0.6071, 0.8624, 0.6429, 0.8624, 0.6429, 0.6385, 0.6429, 0.6385, 0.6429, 0.5885, 0.5714, 0.5885, 0.5357, 0.5885, 0.5357, 0.5885, 0.5714, 0.5417, 0.6429, 0.525, 0.6429, 0.525, 0.6429, 0.5417, 0.6429, 0.525, 0.7143, 0.5214, 0.7143, 0.5214, 0.7143, 0.525, 0.7143, 0.575, 0.7143, 0.5583, 0.7143, 0.5583, 0.7143, 0.575, 0.7143, 0.4548, 0.6429, 0.4548, 0.6071, 0.4548, 0.6071, 0.4548, 0.6429, 0.4583, 0.6071, 0.4583, 0.6071, 0.4583, 0.6429, 0.4583, 0.6429, 0.4583, 0.6429, 0.4583, 0.6071, 0.5214, 0.6786, 0.525, 0.6786, 0.525, 0.6786, 0.5214, 0.6786, 0.425, 0.7143, 0.425, 0.7143, 0.425, 0.6786, 0.425, 0.6786, 0.425, 0.6786, 0.425, 0.7143, 0.4583, 0.6786, 0.4583, 0.6786, 0.4583, 0.7143, 0.4583, 0.7143, 0.4583, 0.7143, 0.4583, 0.6786, 0.4417, 0.6786, 0.4417, 0.7143, 0.4417, 0.7143, 0.4417, 0.6786, 0.525, 0.6429, 0.5214, 0.6429, 0.5214, 0.6429, 0.525, 0.6429, 0.5417, 0.5714, 0.525, 0.5714, 0.525, 0.5714, 0.5417, 0.5714, 0.3917, 0.5714, 0.4083, 0.5714, 0.4083, 0.5714, 0.3917, 0.5714, 0.3766, 0.5714, 0.3766, 0.5714, 0.4548, 0.5714, 0.4548, 0.5357, 0.4548, 0.5357, 0.4548, 0.5714, 0.575, 0.6429, 0.5583, 0.6429, 0.5583, 0.6429, 0.575, 0.6429, 0.5214, 0.6071, 0.525, 0.6071, 0.525, 0.6071, 0.5214, 0.6071, 0.6083, 0.7143, 0.5917, 0.7143, 0.5917, 0.7143, 0.6083, 0.7143, 0.525, 0.5714, 0.5214, 0.5714, 0.5214, 0.5714, 0.525, 0.5714, 0.4883, 0.7143, 0.4883, 0.6786, 0.4883, 0.6786, 0.4883, 0.7143, 0.575, 0.5714, 0.5583, 0.5714, 0.5583, 0.5714, 0.575, 0.5714, 0.5214, 0.5357, 0.525, 0.5357, 0.525, 0.5357, 0.5214, 0.5357, 0.6083, 0.6429, 0.5917, 0.6429, 0.5917, 0.6429, 0.6083, 0.6429, 0.5583, 0.7143, 0.5553, 0.7143, 0.5553, 0.7143, 0.5583, 0.7143, 0.6083, 0.5714, 0.5917, 0.5714, 0.5917, 0.5714, 0.6083, 0.5714, 0.4083, 0.6071, 0.4083, 0.6429, 0.4083, 0.6429, 0.4083, 0.6071, 0.4083, 0.5714, 0.4083, 0.5714, 0.4883, 0.6429, 0.4883, 0.6071, 0.4883, 0.6071, 0.4883, 0.6429, 0.425, 0.6786, 0.4417, 0.6786, 0.4417, 0.6786, 0.425, 0.6786, 0.5553, 0.6786, 0.5583, 0.6786, 0.5583, 0.6786, 0.5553, 0.6786, 0.425, 0.6071, 0.4417, 0.6071, 0.4417, 0.6071, 0.425, 0.6071, 0.5583, 0.6429, 0.5553, 0.6429, 0.5553, 0.6429, 0.5583, 0.6429, 0.4583, 0.6786, 0.475, 0.6786, 0.475, 0.6786, 0.4583, 0.6786, 0.4883, 0.5714, 0.4883, 0.5357, 0.4883, 0.5357, 0.4883, 0.5714, 0.425, 0.5357, 0.4417, 0.5357, 0.4417, 0.5357, 0.425, 0.5357, 0.5553, 0.6071, 0.5583, 0.6071, 0.5583, 0.6071, 0.5553, 0.6071, 0.4583, 0.6071, 0.475, 0.6071, 0.475, 0.6071, 0.4583, 0.6071, 0.425, 0.7143, 0.4214, 0.7143, 0.4214, 0.7143, 0.425, 0.7143, 0.4917, 0.6786, 0.5083, 0.6786, 0.5083, 0.6786, 0.4917, 0.6786, 0.625, 0.5357, 0.625, 0.5714, 0.6083, 0.5714, 0.6083, 0.5357, 0.5917, 0.5357, 0.5885, 0.5357, 0.5885, 0.5714, 0.575, 0.5714, 0.575, 0.5357, 0.5583, 0.5357, 0.5553, 0.5357, 0.5553, 0.5714, 0.5417, 0.5714, 0.5417, 0.5357, 0.525, 0.5357, 0.5214, 0.5357, 0.5214, 0.5714, 0.5083, 0.5714, 0.5083, 0.5357, 0.4917, 0.5357, 0.4883, 0.5357, 0.4883, 0.5714, 0.475, 0.5714, 0.475, 0.5357, 0.4583, 0.5357, 0.4548, 0.5357, 0.4548, 0.5714, 0.4417, 0.5714, 0.4417, 0.5357, 0.425, 0.5357, 0.4214, 0.5357, 0.4214, 0.5714, 0.4083, 0.5714, 0.3917, 0.5714, 0.3766, 0.5714, 0.3766, 0.5357, 0.3766, 0.5087, 0.3917, 0.5087, 0.4083, 0.5087, 0.4214, 0.5087, 0.425, 0.5087, 0.4417, 0.5087, 0.4548, 0.5087, 0.4583, 0.5087, 0.475, 0.5087, 0.4883, 0.5087, 0.4917, 0.5087, 0.5083, 0.5087, 0.5214, 0.5087, 0.525, 0.5087, 0.5417, 0.5087, 0.5553, 0.5087, 0.5583, 0.5087, 0.575, 0.5087, 0.5885, 0.5087, 0.5917, 0.5087, 0.6083, 0.5087, 0.625, 0.5087, 0.425, 0.6786, 0.4417, 0.6786, 0.4417, 0.7143, 0.425, 0.7143, 0.4583, 0.6786, 0.475, 0.6786, 0.475, 0.7143, 0.4583, 0.7143, 0.4917, 0.6786, 0.5083, 0.6786, 0.5083, 0.7143, 0.4917, 0.7143, 0.525, 0.6786, 0.5417, 0.6786, 0.5417, 0.7143, 0.525, 0.7143, 0.5583, 0.6786, 0.575, 0.6786, 0.575, 0.7143, 0.5583, 0.7143, 0.5917, 0.6786, 0.6083, 0.6786, 0.6083, 0.7143, 0.5917, 0.7143, 0.425, 0.6071, 0.4417, 0.6071, 0.4417, 0.6429, 0.425, 0.6429, 0.4583, 0.6071, 0.475, 0.6071, 0.475, 0.6429, 0.4583, 0.6429, 0.4917, 0.6071, 0.5083, 0.6071, 0.5083, 0.6429, 0.4917, 0.6429, 0.525, 0.6071, 0.5417, 0.6071, 0.5417, 0.6429, 0.525, 0.6429, 0.5583, 0.6071, 0.575, 0.6071, 0.575, 0.6429, 0.5583, 0.6429, 0.5917, 0.6071, 0.6083, 0.6071, 0.6083, 0.6429, 0.5917, 0.6429, 0.425, 0.5357, 0.4417, 0.5357, 0.4417, 0.5714, 0.425, 0.5714, 0.4583, 0.5357, 0.475, 0.5357, 0.475, 0.5714, 0.4583, 0.5714, 0.4917, 0.5357, 0.5083, 0.5357, 0.5083, 0.5714, 0.4917, 0.5714, 0.525, 0.5357, 0.5417, 0.5357, 0.5417, 0.5714, 0.525, 0.5714, 0.5583, 0.5357, 0.575, 0.5357, 0.575, 0.5714, 0.5583, 0.5714, 0.5917, 0.5357, 0.6083, 0.5357, 0.6083, 0.5714, 0.5917, 0.5714, 0.5083, 0.5714, 0.4917, 0.5714, 0.4917, 0.5714, 0.5083, 0.5714, 0.4417, 0.6071, 0.4417, 0.6429, 0.4417, 0.6429, 0.4417, 0.6071, 0.475, 0.6786, 0.475, 0.7143, 0.475, 0.7143, 0.475, 0.6786, 0.4917, 0.6071, 0.4917, 0.6071, 0.4917, 0.6429, 0.4917, 0.6429, 0.4917, 0.6429, 0.4917, 0.6071, 0.4583, 0.5357, 0.4583, 0.5357, 0.4583, 0.5714, 0.4583, 0.5714, 0.4583, 0.5714, 0.4583, 0.5357, 0.4917, 0.5357, 0.4917, 0.5357, 0.4917, 0.5714, 0.4917, 0.5714, 0.4917, 0.5714, 0.4917, 0.5357, 0.5417, 0.7143, 0.525, 0.7143, 0.525, 0.7143, 0.5417, 0.7143, 0.4417, 0.5357, 0.4417, 0.5714, 0.4417, 0.5714, 0.4417, 0.5357, 0.5083, 0.6429, 0.4917, 0.6429, 0.4917, 0.6429, 0.5083, 0.6429, 0.475, 0.6071, 0.475, 0.6429, 0.475, 0.6429, 0.475, 0.6071, 0.475, 0.5714, 0.4583, 0.5714, 0.4583, 0.5714, 0.475, 0.5714, 0.5083, 0.6786, 0.5083, 0.7143, 0.5083, 0.7143, 0.5083, 0.6786, 0.425, 0.5357, 0.425, 0.5357, 0.425, 0.5714, 0.425, 0.5714, 0.425, 0.5714, 0.425, 0.5357, 0.4917, 0.6786, 0.4917, 0.6786, 0.4917, 0.7143, 0.4917, 0.7143, 0.4917, 0.7143, 0.4917, 0.6786, 0.5583, 0.6786, 0.5583, 0.6786, 0.5583, 0.7143, 0.5583, 0.7143, 0.5583, 0.7143, 0.5583, 0.6786, 0.5083, 0.7143, 0.4917, 0.7143, 0.4917, 0.7143, 0.5083, 0.7143, 0.475, 0.5357, 0.475, 0.5714, 0.475, 0.5714, 0.475, 0.5357, 0.475, 0.6429, 0.4583, 0.6429, 0.4583, 0.6429, 0.475, 0.6429, 0.5083, 0.6071, 0.5083, 0.6429, 0.5083, 0.6429, 0.5083, 0.6071, 0.4417, 0.5714, 0.425, 0.5714, 0.425, 0.5714, 0.4417, 0.5714, 0.5417, 0.6786, 0.5417, 0.7143, 0.5417, 0.7143, 0.5417, 0.6786, 0.525, 0.5357, 0.525, 0.5357, 0.525, 0.5714, 0.525, 0.5714, 0.525, 0.5714, 0.525, 0.5357, 0.525, 0.6786, 0.525, 0.6786, 0.525, 0.7143, 0.525, 0.7143, 0.525, 0.7143, 0.525, 0.6786, 0.5583, 0.6071, 0.5583, 0.6071, 0.5583, 0.6429, 0.5583, 0.6429, 0.5583, 0.6429, 0.5583, 0.6071, 0.475, 0.7143, 0.4583, 0.7143, 0.4583, 0.7143, 0.475, 0.7143, 0.5083, 0.5357, 0.5083, 0.5714, 0.5083, 0.5714, 0.5083, 0.5357, 0.4417, 0.6429, 0.425, 0.6429, 0.425, 0.6429, 0.4417, 0.6429, 0.5417, 0.6071, 0.5417, 0.6429, 0.5417, 0.6429, 0.5417, 0.6071, 0.575, 0.6786, 0.575, 0.7143, 0.575, 0.7143, 0.575, 0.6786, 0.5917, 0.5357, 0.6083, 0.5357, 0.6083, 0.5357, 0.5917, 0.5357, 0.525, 0.6071, 0.525, 0.6071, 0.525, 0.6429, 0.525, 0.6429, 0.525, 0.6429, 0.525, 0.6071, 0.5583, 0.5357, 0.5583, 0.5357, 0.5583, 0.5714, 0.5583, 0.5714, 0.5583, 0.5714, 0.5583, 0.5357, 0.6083, 0.9874, 0.625, 0.9874, 0.625, 1.0, 0.6083, 1.0, 0.5917, 1.0, 0.5885, 1.0, 0.575, 1.0, 0.5583, 1.0, 0.5553, 1.0, 0.5417, 1.0, 0.525, 1.0, 0.5214, 1.0, 0.5083, 1.0, 0.4917, 1.0, 0.4883, 1.0, 0.475, 1.0, 0.4583, 1.0, 0.4548, 1.0, 0.4417, 1.0, 0.425, 1.0, 0.4214, 1.0, 0.4083, 1.0, 0.3917, 1.0, 0.3766, 1.0, 0.3766, 0.9874, 0.3917, 0.9874, 0.4083, 0.9874, 0.4214, 0.9874, 0.425, 0.9874, 0.4417, 0.9874, 0.4548, 0.9874, 0.4583, 0.9874, 0.475, 0.9874, 0.4883, 0.9874, 0.4917, 0.9874, 0.5083, 0.9874, 0.5214, 0.9874, 0.525, 0.9874, 0.5417, 0.9874, 0.5553, 0.9874, 0.5583, 0.9874, 0.575, 0.9874, 0.5885, 0.9874, 0.5917, 0.9874, 0.4417, 0.7143, 0.425, 0.7143, 0.425, 0.7143, 0.4417, 0.7143, 0.5417, 0.5357, 0.5417, 0.5714, 0.5417, 0.5714, 0.5417, 0.5357, 0.575, 0.6071, 0.575, 0.6429, 0.575, 0.6429, 0.575, 0.6071, 0.5917, 0.6071, 0.6083, 0.6071, 0.6083, 0.6071, 0.5917, 0.6071, 0.6083, 0.6786, 0.6083, 0.7143, 0.6083, 0.7143, 0.6083, 0.6786, 0.5583, 0.5357, 0.575, 0.5357, 0.575, 0.5357, 0.5583, 0.5357, 0.5917, 0.5357, 0.5917, 0.5357, 0.5917, 0.5714, 0.5917, 0.5714, 0.5917, 0.5714, 0.5917, 0.5357, 0.5917, 0.6786, 0.5917, 0.6786, 0.5917, 0.7143, 0.5917, 0.7143, 0.5917, 0.7143, 0.5917, 0.6786, 0.575, 0.5357, 0.575, 0.5714, 0.575, 0.5714, 0.575, 0.5357, 0.5917, 0.6786, 0.6083, 0.6786, 0.6083, 0.6786, 0.5917, 0.6786, 0.6083, 0.6071, 0.6083, 0.6429, 0.6083, 0.6429, 0.6083, 0.6071, 0.5583, 0.6071, 0.575, 0.6071, 0.575, 0.6071, 0.5583, 0.6071, 0.525, 0.5357, 0.5417, 0.5357, 0.5417, 0.5357, 0.525, 0.5357, 0.5917, 0.6071, 0.5917, 0.6071, 0.5917, 0.6429, 0.5917, 0.6429, 0.5917, 0.6429, 0.5917, 0.6071, 0.6083, 0.5357, 0.6083, 0.5714, 0.6083, 0.5714, 0.6083, 0.5357, 0.5583, 0.6786, 0.575, 0.6786, 0.575, 0.6786, 0.5583, 0.6786, 0.525, 0.6071, 0.5417, 0.6071, 0.5417, 0.6071, 0.525, 0.6071, 0.4917, 0.5357, 0.5083, 0.5357, 0.5083, 0.5357, 0.4917, 0.5357, 0.525, 0.6786, 0.5417, 0.6786, 0.5417, 0.6786, 0.525, 0.6786, 0.4917, 0.6071, 0.5083, 0.6071, 0.5083, 0.6071, 0.4917, 0.6071, 0.4583, 0.5357, 0.475, 0.5357, 0.475, 0.5357, 0.4583, 0.5357, 0.4214, 0.6786, 0.425, 0.6786, 0.425, 0.7143, 0.4214, 0.7143, 0.4548, 0.6786, 0.4583, 0.6786, 0.4583, 0.7143, 0.4548, 0.7143, 0.4883, 0.6786, 0.4917, 0.6786, 0.4917, 0.7143, 0.4883, 0.7143, 0.5214, 0.6786, 0.525, 0.6786, 0.525, 0.7143, 0.5214, 0.7143, 0.5553, 0.6786, 0.5583, 0.6786, 0.5583, 0.7143, 0.5553, 0.7143, 0.5885, 0.6786, 0.5917, 0.6786, 0.5917, 0.7143, 0.5885, 0.7143, 0.4214, 0.6071, 0.425, 0.6071, 0.425, 0.6429, 0.4214, 0.6429, 0.4548, 0.6071, 0.4583, 0.6071, 0.4583, 0.6429, 0.4548, 0.6429, 0.4883, 0.6071, 0.4917, 0.6071, 0.4917, 0.6429, 0.4883, 0.6429, 0.5214, 0.6071, 0.525, 0.6071, 0.525, 0.6429, 0.5214, 0.6429, 0.5553, 0.6071, 0.5583, 0.6071, 0.5583, 0.6429, 0.5553, 0.6429, 0.5885, 0.6071, 0.5917, 0.6071, 0.5917, 0.6429, 0.5885, 0.6429, 0.4214, 0.5357, 0.425, 0.5357, 0.425, 0.5714, 0.4214, 0.5714, 0.4548, 0.5357, 0.4583, 0.5357, 0.4583, 0.5714, 0.4548, 0.5714, 0.4883, 0.5357, 0.4917, 0.5357, 0.4917, 0.5714, 0.4883, 0.5714, 0.5214, 0.5357, 0.525, 0.5357, 0.525, 0.5714, 0.5214, 0.5714, 0.5553, 0.5357, 0.5583, 0.5357, 0.5583, 0.5714, 0.5553, 0.5714, 0.5885, 0.5357, 0.5917, 0.5357, 0.5917, 0.5714, 0.5885, 0.5714, 0.4883, 0.5357, 0.4917, 0.5357, 0.4917, 0.5357, 0.4883, 0.5357, 0.4548, 0.7143, 0.4548, 0.6786, 0.4548, 0.6786, 0.4548, 0.7143, 0.4917, 0.5714, 0.4883, 0.5714, 0.4883, 0.5714, 0.4917, 0.5714, 0.5885, 0.6429, 0.5885, 0.6071, 0.5885, 0.6071, 0.5885, 0.6429, 0.4883, 0.6071, 0.4917, 0.6071, 0.4917, 0.6071, 0.4883, 0.6071, 0.4214, 0.5714, 0.4214, 0.5357, 0.4214, 0.5357, 0.4214, 0.5714, 0.4917, 0.6429, 0.4883, 0.6429, 0.4883, 0.6429, 0.4917, 0.6429, 0.5885, 0.7143, 0.5885, 0.6786, 0.5885, 0.6786, 0.5885, 0.7143, 0.4883, 0.6786, 0.4917, 0.6786, 0.4917, 0.6786, 0.4883, 0.6786, 0.4214, 0.6429, 0.4214, 0.6071, 0.4214, 0.6071, 0.4214, 0.6429, 0.4917, 0.7143, 0.4883, 0.7143, 0.4883, 0.7143, 0.4917, 0.7143, 0.5553, 0.5714, 0.5553, 0.5357, 0.5553, 0.5357, 0.5553, 0.5714, 0.4548, 0.5357, 0.4583, 0.5357, 0.4583, 0.5357, 0.4548, 0.5357, 0.4214, 0.7143, 0.4214, 0.6786, 0.4214, 0.6786, 0.4214, 0.7143, 0.4583, 0.5714, 0.4548, 0.5714, 0.4548, 0.5714, 0.4583, 0.5714, 0.5553, 0.6429, 0.5553, 0.6071, 0.5553, 0.6071, 0.5553, 0.6429, 0.4548, 0.6071, 0.4583, 0.6071, 0.4583, 0.6071, 0.4548, 0.6071, 0.4583, 0.6429, 0.4548, 0.6429, 0.4548, 0.6429, 0.4583, 0.6429, 0.5885, 0.5357, 0.5917, 0.5357, 0.5917, 0.5357, 0.5885, 0.5357, 0.5553, 0.7143, 0.5553, 0.6786, 0.5553, 0.6786, 0.5553, 0.7143, 0.4548, 0.6786, 0.4583, 0.6786, 0.4583, 0.6786, 0.4548, 0.6786, 0.5917, 0.5714, 0.5885, 0.5714, 0.5885, 0.5714, 0.5917, 0.5714, 0.4583, 0.7143, 0.4548, 0.7143, 0.4548, 0.7143, 0.4583, 0.7143, 0.5885, 0.6071, 0.5917, 0.6071, 0.5917, 0.6071, 0.5885, 0.6071, 0.5214, 0.5714, 0.5214, 0.5357, 0.5214, 0.5357, 0.5214, 0.5714, 0.4214, 0.5357, 0.425, 0.5357, 0.425, 0.5357, 0.4214, 0.5357, 0.5917, 0.6429, 0.5885, 0.6429, 0.5885, 0.6429, 0.5917, 0.6429, 0.425, 0.5714, 0.4214, 0.5714, 0.4214, 0.5714, 0.425, 0.5714, 0.5885, 0.6786, 0.5917, 0.6786, 0.5917, 0.6786, 0.5885, 0.6786, 0.5214, 0.6429, 0.5214, 0.6071, 0.5214, 0.6071, 0.5214, 0.6429, 0.4214, 0.6071, 0.425, 0.6071, 0.425, 0.6071, 0.4214, 0.6071, 0.5917, 0.7143, 0.5885, 0.7143, 0.5885, 0.7143, 0.5917, 0.7143, 0.425, 0.6429, 0.4214, 0.6429, 0.4214, 0.6429, 0.425, 0.6429, 0.5553, 0.5357, 0.5583, 0.5357, 0.5583, 0.5357, 0.5553, 0.5357, 0.5214, 0.7143, 0.5214, 0.6786, 0.5214, 0.6786, 0.5214, 0.7143, 0.4214, 0.6786, 0.425, 0.6786, 0.425, 0.6786, 0.4214, 0.6786, 0.5583, 0.5714, 0.5553, 0.5714, 0.5553, 0.5714, 0.5583, 0.5714, 0.425, 0.6071, 0.425, 0.6071, 0.425, 0.6429, 0.425, 0.6429, 0.425, 0.6429, 0.425, 0.6071, 0.625, 1.0, 0.625, 0.9874, 0.625, 0.9874, 0.625, 1.0, 0.4083, 0.7635, 0.4214, 0.7635, 0.425, 0.7635, 0.4417, 0.7635, 0.4548, 0.7635, 0.4548, 0.9874, 0.4417, 0.9874, 0.425, 0.9874, 0.4214, 0.9874, 0.4083, 0.9874, 0.3917, 0.9874, 0.3766, 0.9874, 0.3766, 0.7635, 0.3917, 0.7635, 0.6385, 0.6786, 0.6385, 0.7143, 0.6385, 0.7411, 0.625, 0.7411, 0.625, 0.7143, 0.625, 0.6786, 0.625, 0.6429, 0.625, 0.6071, 0.625, 0.5714, 0.625, 0.5357, 0.625, 0.5087, 0.6385, 0.5087, 0.6385, 0.5357, 0.6385, 0.5714, 0.6385, 0.6071, 0.6385, 0.6429, 0.475, 0.7635, 0.4883, 0.7635, 0.4883, 0.9874, 0.475, 0.9874, 0.5083, 0.7635, 0.5214, 0.7635, 0.5214, 0.9874, 0.5083, 0.9874, 0.5417, 0.7635, 0.5553, 0.7635, 0.5553, 0.9874, 0.5417, 0.9874, 0.575, 0.7635, 0.5885, 0.7635, 0.5885, 0.9874, 0.575, 0.9874, 0.4583, 0.9874, 0.4583, 0.7635, 0.4583, 0.7635, 0.4583, 0.9874, 0.4583, 0.7635, 0.4583, 0.9874, 0.4583, 0.9874, 0.4583, 0.7635, 0.575, 0.7635, 0.575, 0.9874, 0.575, 0.9874, 0.575, 0.7635, 0.5214, 0.7635, 0.525, 0.7635, 0.525, 0.7635, 0.5214, 0.7635, 0.525, 0.7635, 0.5417, 0.7635, 0.5417, 0.7635, 0.525, 0.7635, 0.5583, 0.9874, 0.5553, 0.9874, 0.5553, 0.9874, 0.5583, 0.9874, 0.5583, 0.9874, 0.5583, 0.7635, 0.5583, 0.7635, 0.5583, 0.9874, 0.4548, 0.9874, 0.4548, 0.7635, 0.4548, 0.7635, 0.4548, 0.9874, 0.575, 0.9874, 0.5583, 0.9874, 0.5583, 0.9874, 0.575, 0.9874, 0.5583, 0.7635, 0.5583, 0.9874, 0.5583, 0.9874, 0.5583, 0.7635, 0.8624, 0.6786, 0.8624, 0.7143, 0.8624, 0.7411, 0.6385, 0.7411, 0.6385, 0.7143, 0.6385, 0.6786, 0.6385, 0.6429, 0.6385, 0.6071, 0.6385, 0.6071, 0.6385, 0.6429, 0.8624, 0.6429, 0.8624, 0.6071, 0.8624, 0.6071, 0.8624, 0.6429, 0.6083, 0.7635, 0.625, 0.7635, 0.625, 0.9874, 0.6083, 0.9874, 0.4083, 0.6071, 0.4083, 0.6429, 0.3917, 0.6429, 0.3766, 0.6429, 0.3766, 0.6071, 0.3766, 0.5714, 0.3917, 0.5714, 0.4083, 0.5714, 0.8624, 0.7411, 0.875, 0.7411, 0.875, 0.75, 0.8624, 0.75, 0.8624, 0.5087, 0.875, 0.5087, 0.875, 0.5357, 0.875, 0.5714, 0.875, 0.6071, 0.875, 0.6429, 0.875, 0.6786, 0.875, 0.7143, 0.875, 0.7411, 0.8624, 0.7411, 0.8624, 0.7143, 0.8624, 0.6786, 0.8624, 0.6429, 0.8624, 0.6071, 0.8624, 0.5714, 0.8624, 0.5357, 0.625, 0.7411, 0.6385, 0.7411, 0.6385, 0.75, 0.625, 0.75, 0.6385, 0.7411, 0.8624, 0.7411, 0.8624, 0.75, 0.6385, 0.75, 0.8624, 0.6429, 0.8624, 0.6071, 0.8624, 0.5714, 0.8624, 0.5357, 0.8624, 0.5087, 0.8624, 0.5087, 0.8624, 0.5357, 0.8624, 0.5714, 0.8624, 0.6071, 0.8624, 0.6429, 0.8624, 0.6786, 0.8624, 0.7143, 0.8624, 0.7411, 0.8624, 0.7411, 0.8624, 0.7143, 0.8624, 0.6786, 0.6385, 0.5, 0.8624, 0.5, 0.8624, 0.5087, 0.6385, 0.5087, 0.625, 0.5, 0.6385, 0.5, 0.6385, 0.5087, 0.625, 0.5087, 0.8624, 0.5, 0.875, 0.5, 0.875, 0.5087, 0.8624, 0.5087, 0.625, 0.9874, 0.625, 0.7635, 0.625, 0.7635, 0.625, 0.9874, 0.8624, 0.5087, 0.6385, 0.5087, 0.6385, 0.5087, 0.8624, 0.5087, 0.5917, 0.7635, 0.6083, 0.7635, 0.6083, 0.9874, 0.5917, 0.9874, 0.5583, 0.7635, 0.575, 0.7635, 0.575, 0.9874, 0.5583, 0.9874, 0.525, 0.7635, 0.5417, 0.7635, 0.5417, 0.9874, 0.525, 0.9874, 0.4917, 0.7635, 0.5083, 0.7635, 0.5083, 0.9874, 0.4917, 0.9874, 0.4583, 0.7635, 0.475, 0.7635, 0.475, 0.9874, 0.4583, 0.9874, 0.5417, 0.9874, 0.525, 0.9874, 0.525, 0.9874, 0.5417, 0.9874, 0.5917, 0.9874, 0.5917, 0.7635, 0.5917, 0.7635, 0.5917, 0.9874, 0.4917, 0.7635, 0.5083, 0.7635, 0.5083, 0.7635, 0.4917, 0.7635, 0.475, 0.7635, 0.475, 0.9874, 0.475, 0.9874, 0.475, 0.7635, 0.6083, 0.7635, 0.6083, 0.9874, 0.6083, 0.9874, 0.6083, 0.7635, 0.4917, 0.9874, 0.4917, 0.7635, 0.4917, 0.7635, 0.4917, 0.9874, 0.5917, 0.7635, 0.6083, 0.7635, 0.6083, 0.7635, 0.5917, 0.7635, 0.5083, 0.9874, 0.4917, 0.9874, 0.4917, 0.9874, 0.5083, 0.9874, 0.4583, 0.7635, 0.475, 0.7635, 0.475, 0.7635, 0.4583, 0.7635, 0.5083, 0.7635, 0.5083, 0.9874, 0.5083, 0.9874, 0.5083, 0.7635, 0.6083, 0.9874, 0.5917, 0.9874, 0.5917, 0.9874, 0.6083, 0.9874, 0.525, 0.9874, 0.525, 0.7635, 0.525, 0.7635, 0.525, 0.9874, 0.5583, 0.7635, 0.575, 0.7635, 0.575, 0.7635, 0.5583, 0.7635, 0.475, 0.9874, 0.4583, 0.9874, 0.4583, 0.9874, 0.475, 0.9874, 0.5417, 0.7635, 0.5417, 0.9874, 0.5417, 0.9874, 0.5417, 0.7635, 0.5885, 0.7635, 0.5917, 0.7635, 0.5917, 0.9874, 0.5885, 0.9874, 0.5553, 0.7635, 0.5583, 0.7635, 0.5583, 0.9874, 0.5553, 0.9874, 0.5214, 0.7635, 0.525, 0.7635, 0.525, 0.9874, 0.5214, 0.9874, 0.4883, 0.7635, 0.4917, 0.7635, 0.4917, 0.9874, 0.4883, 0.9874, 0.4548, 0.7635, 0.4583, 0.7635, 0.4583, 0.9874, 0.4548, 0.9874, 0.5917, 0.7635, 0.5917, 0.9874, 0.5917, 0.9874, 0.5917, 0.7635, 0.525, 0.9874, 0.5214, 0.9874, 0.5214, 0.9874, 0.525, 0.9874, 0.4883, 0.7635, 0.4917, 0.7635, 0.4917, 0.7635, 0.4883, 0.7635, 0.4917, 0.7635, 0.4917, 0.9874, 0.4917, 0.9874, 0.4917, 0.7635, 0.5885, 0.9874, 0.5885, 0.7635, 0.5885, 0.7635, 0.5885, 0.9874, 0.5885, 0.7635, 0.5917, 0.7635, 0.5917, 0.7635, 0.5885, 0.7635, 0.4917, 0.9874, 0.4883, 0.9874, 0.4883, 0.9874, 0.4917, 0.9874, 0.5553, 0.9874, 0.5553, 0.7635, 0.5553, 0.7635, 0.5553, 0.9874, 0.4548, 0.7635, 0.4583, 0.7635, 0.4583, 0.7635, 0.4548, 0.7635, 0.525, 0.7635, 0.525, 0.9874, 0.525, 0.9874, 0.525, 0.7635, 0.5214, 0.9874, 0.5214, 0.7635, 0.5214, 0.7635, 0.5214, 0.9874, 0.5917, 0.9874, 0.5885, 0.9874, 0.5885, 0.9874, 0.5917, 0.9874, 0.5553, 0.7635, 0.5583, 0.7635, 0.5583, 0.7635, 0.5553, 0.7635, 0.4583, 0.9874, 0.4548, 0.9874, 0.4548, 0.9874, 0.4583, 0.9874, 0.4883, 0.9874, 0.4883, 0.7635, 0.4883, 0.7635, 0.4883, 0.9874, 0.6385, 0.6071, 0.8624, 0.6071, 0.8624, 0.6071, 0.6385, 0.6071, 0.8624, 0.6071, 0.8624, 0.6429, 0.8624, 0.6429, 0.8624, 0.6071, 0.8624, 0.6071, 0.8624, 0.6429, 0.8624, 0.6429, 0.8624, 0.6071, 0.8624, 0.6429, 0.6385, 0.6429, 0.6385, 0.6429, 0.8624, 0.6429, 0.6385, 0.6429, 0.6385, 0.6071, 0.6385, 0.6071, 0.6385, 0.6429, 0.8624, 0.6071, 0.8624, 0.6429, 0.8624, 0.6429, 0.8624, 0.6429, 0.8624, 0.6429, 0.8624, 0.6071, 0.8624, 0.6429, 0.6385, 0.6429, 0.6385, 0.6429, 0.8624, 0.6429, 0.6385, 0.6429, 0.6385, 0.6071, 0.6385, 0.6071, 0.6385, 0.6429, 0.6385, 0.6071, 0.8624, 0.6071, 0.8624, 0.6071, 0.6385, 0.6071, 0.6385, 0.6429, 0.6385, 0.6071, 0.6385, 0.6071, 0.6385, 0.6429, 0.6385, 0.6429, 0.6385, 0.6429, 0.6385, 0.6071, 0.8624, 0.6071, 0.8624, 0.6071, 0.6385, 0.6071, 0.6385, 0.7143, 0.6385, 0.7411, 0.6385, 0.7411, 0.6385, 0.7143, 0.6385, 0.6786, 0.6385, 0.6429, 0.6385, 0.6071, 0.6385, 0.5714, 0.6385, 0.5357, 0.6385, 0.5087, 0.6385, 0.5087, 0.6385, 0.5357, 0.6385, 0.5714, 0.6385, 0.6071, 0.6385, 0.6429, 0.6385, 0.6786, 0.8624, 0.6429, 0.6385, 0.6429, 0.6385, 0.6429, 0.8624, 0.6429, 0.8624, 0.6429, 0.6385, 0.6429, 0.6385, 0.6429, 0.8624, 0.6429, 0.6083, 0.7411, 0.625, 0.7411, 0.625, 0.75, 0.6083, 0.75, 0.5917, 0.75, 0.5885, 0.75, 0.575, 0.75, 0.5583, 0.75, 0.5553, 0.75, 0.5417, 0.75, 0.525, 0.75, 0.5214, 0.75, 0.5083, 0.75, 0.4917, 0.75, 0.4883, 0.75, 0.475, 0.75, 0.4583, 0.75, 0.4548, 0.75, 0.4417, 0.75, 0.425, 0.75, 0.4214, 0.75, 0.4083, 0.75, 0.3917, 0.75, 0.3766, 0.75, 0.3766, 0.7411, 0.3917, 0.7411, 0.4083, 0.7411, 0.4214, 0.7411, 0.425, 0.7411, 0.4417, 0.7411, 0.4548, 0.7411, 0.4583, 0.7411, 0.475, 0.7411, 0.4883, 0.7411, 0.4917, 0.7411, 0.5083, 0.7411, 0.5214, 0.7411, 0.525, 0.7411, 0.5417, 0.7411, 0.5553, 0.7411, 0.5583, 0.7411, 0.575, 0.7411, 0.5885, 0.7411, 0.5917, 0.7411, 0.875, 0.75, 0.851, 0.7224, 0.851, 0.7156, 0.851, 0.6953, 0.851, 0.6682, 0.851, 0.641, 0.851, 0.6139, 0.851, 0.5867, 0.851, 0.5596, 0.851, 0.539, 0.851, 0.5325, 0.841, 0.5325, 0.6631, 0.5325, 0.6524, 0.5325, 0.625, 0.5, 0.875, 0.5, 0.3917, 0.6429, 0.3766, 0.6429, 0.3766, 0.6429, 0.3917, 0.6429, 0.4083, 0.6429, 0.4083, 0.6429, 0.625, 0.5, 0.6083, 0.5, 0.5917, 0.5, 0.5885, 0.5, 0.575, 0.5, 0.5583, 0.5, 0.5553, 0.5, 0.5417, 0.5, 0.525, 0.5, 0.5214, 0.5, 0.5083, 0.5, 0.4917, 0.5, 0.4883, 0.5, 0.475, 0.5, 0.4583, 0.5, 0.4548, 0.5, 0.4417, 0.5, 0.425, 0.5, 0.4214, 0.5, 0.4083, 0.5, 0.3917, 0.5, 0.3766, 0.5, 0.3766, 0.4865, 0.3766, 0.2626, 0.3766, 0.25, 0.3917, 0.25, 0.4083, 0.25, 0.4214, 0.25, 0.425, 0.25, 0.4417, 0.25, 0.4548, 0.25, 0.4583, 0.25, 0.475, 0.25, 0.4883, 0.25, 0.4917, 0.25, 0.5083, 0.25, 0.5214, 0.25, 0.525, 0.25, 0.5417, 0.25, 0.5553, 0.25, 0.5583, 0.25, 0.575, 0.25, 0.5885, 0.25, 0.5917, 0.25, 0.6083, 0.25, 0.625, 0.25, 0.625, 0.25, 0.625, 0.2626, 0.625, 0.4865, 0.625, 0.5, 0.4083, 0.75, 0.4214, 0.75, 0.425, 0.75, 0.4417, 0.75, 0.4548, 0.75, 0.4583, 0.75, 0.475, 0.75, 0.4883, 0.75, 0.4917, 0.75, 0.5083, 0.75, 0.5214, 0.75, 0.525, 0.75, 0.5417, 0.75, 0.5553, 0.75, 0.5583, 0.75, 0.575, 0.75, 0.5885, 0.75, 0.5917, 0.75, 0.6083, 0.75, 0.625, 0.75, 0.625, 0.7635, 0.6083, 0.7635, 0.5917, 0.7635, 0.5885, 0.7635, 0.575, 0.7635, 0.5583, 0.7635, 0.5553, 0.7635, 0.5417, 0.7635, 0.525, 0.7635, 0.5214, 0.7635, 0.5083, 0.7635, 0.4917, 0.7635, 0.4883, 0.7635, 0.475, 0.7635, 0.4583, 0.7635, 0.4548, 0.7635, 0.4417, 0.7635, 0.425, 0.7635, 0.4214, 0.7635, 0.4083, 0.7635, 0.3917, 0.7635, 0.3766, 0.7635, 0.3766, 0.75, 0.3917, 0.75, 0.6083, 0.6071, 0.625, 0.6071, 0.625, 0.6429, 0.625, 0.6786, 0.6083, 0.6786, 0.5917, 0.6786, 0.5885, 0.6786, 0.575, 0.6786, 0.5583, 0.6786, 0.5553, 0.6786, 0.5417, 0.6786, 0.525, 0.6786, 0.5214, 0.6786, 0.5083, 0.6786, 0.4917, 0.6786, 0.4883, 0.6786, 0.475, 0.6786, 0.4583, 0.6786, 0.4548, 0.6786, 0.4417, 0.6786, 0.425, 0.6786, 0.4214, 0.6786, 0.4083, 0.6786, 0.3917, 0.6786, 0.3766, 0.6786, 0.3766, 0.6429, 0.3917, 0.6429, 0.4083, 0.6429, 0.4083, 0.6071, 0.4214, 0.6071, 0.4214, 0.6429, 0.425, 0.6429, 0.4417, 0.6429, 0.4417, 0.6071, 0.4548, 0.6071, 0.4548, 0.6429, 0.4583, 0.6429, 0.475, 0.6429, 0.475, 0.6071, 0.4883, 0.6071, 0.4883, 0.6429, 0.4917, 0.6429, 0.5083, 0.6429, 0.5083, 0.6071, 0.5214, 0.6071, 0.5214, 0.6429, 0.525, 0.6429, 0.5417, 0.6429, 0.5417, 0.6071, 0.5553, 0.6071, 0.5553, 0.6429, 0.5583, 0.6429, 0.575, 0.6429, 0.575, 0.6071, 0.5885, 0.6071, 0.5885, 0.6429, 0.5917, 0.6429, 0.6083, 0.6429, 0.4083, 0.5, 0.4214, 0.5, 0.425, 0.5, 0.4417, 0.5, 0.4548, 0.5, 0.4583, 0.5, 0.475, 0.5, 0.4883, 0.5, 0.4917, 0.5, 0.5083, 0.5, 0.5214, 0.5, 0.525, 0.5, 0.5417, 0.5, 0.5553, 0.5, 0.5583, 0.5, 0.575, 0.5, 0.5885, 0.5, 0.5917, 0.5, 0.6083, 0.5, 0.625, 0.5, 0.625, 0.5087, 0.6083, 0.5087, 0.5917, 0.5087, 0.5885, 0.5087, 0.575, 0.5087, 0.5583, 0.5087, 0.5553, 0.5087, 0.5417, 0.5087, 0.525, 0.5087, 0.5214, 0.5087, 0.5083, 0.5087, 0.4917, 0.5087, 0.4883, 0.5087, 0.475, 0.5087, 0.4583, 0.5087, 0.4548, 0.5087, 0.4417, 0.5087, 0.425, 0.5087, 0.4214, 0.5087, 0.4083, 0.5087, 0.3917, 0.5087, 0.3766, 0.5087, 0.3766, 0.5, 0.3917, 0.5, 0.8624, 0.5714, 0.8624, 0.6071, 0.8624, 0.6071, 0.6385, 0.6071, 0.6385, 0.6071, 0.6385, 0.5714, 0.6385, 0.5357, 0.6385, 0.5087, 0.8624, 0.5087, 0.8624, 0.5357, 0.625, 0.25, 0.6083, 0.25, 0.5917, 0.25, 0.5885, 0.25, 0.575, 0.25, 0.5583, 0.25, 0.5553, 0.25, 0.5417, 0.25, 0.525, 0.25, 0.5214, 0.25, 0.5083, 0.25, 0.4917, 0.25, 0.4883, 0.25, 0.475, 0.25, 0.4583, 0.25, 0.4548, 0.25, 0.4417, 0.25, 0.425, 0.25, 0.4214, 0.25, 0.4083, 0.25, 0.3917, 0.25, 0.3766, 0.25, 0.3766, 0.2413, 0.3766, 0.2143, 0.3766, 0.1786, 0.3766, 0.1429, 0.3766, 0.1071, 0.3766, 0.07143, 0.3766, 0.03571, 0.3766, 0.008949, 0.3766, 0.0, 0.3917, 0.0, 0.4083, 0.0, 0.4214, 0.0, 0.425, 0.0, 0.4417, 0.0, 0.4548, 0.0, 0.4583, 0.0, 0.475, 0.0, 0.4883, 0.0, 0.4917, 0.0, 0.5083, 0.0, 0.5214, 0.0, 0.525, 0.0, 0.5417, 0.0, 0.5553, 0.0, 0.5583, 0.0, 0.575, 0.0, 0.5885, 0.0, 0.5917, 0.0, 0.6083, 0.0, 0.625, 0.0, 0.625, 0.0, 0.625, 0.008949, 0.625, 0.03571, 0.625, 0.07143, 0.625, 0.1071, 0.625, 0.1429, 0.625, 0.1786, 0.625, 0.2143, 0.625, 0.2413, 0.625, 0.25, 0.625, 0.5087, 0.625, 0.5, 0.625, 0.5, 0.625, 0.5087, 0.625, 0.5357, 0.625, 0.5714, 0.625, 0.6071, 0.625, 0.6429, 0.625, 0.6786, 0.625, 0.7143, 0.625, 0.7411, 0.625, 0.75, 0.625, 0.75, 0.625, 0.7411, 0.625, 0.7143, 0.625, 0.6786, 0.625, 0.6429, 0.625, 0.6071, 0.625, 0.5714, 0.625, 0.5357, 0.6083, 0.5714, 0.625, 0.5714, 0.625, 0.6071, 0.6083, 0.6071, 0.5917, 0.6071, 0.5885, 0.6071, 0.575, 0.6071, 0.5583, 0.6071, 0.5553, 0.6071, 0.5417, 0.6071, 0.525, 0.6071, 0.5214, 0.6071, 0.5083, 0.6071, 0.4917, 0.6071, 0.4883, 0.6071, 0.475, 0.6071, 0.4583, 0.6071, 0.4548, 0.6071, 0.4417, 0.6071, 0.425, 0.6071, 0.4214, 0.6071, 0.4083, 0.6071, 0.4083, 0.5714, 0.4214, 0.5714, 0.425, 0.5714, 0.4417, 0.5714, 0.4548, 0.5714, 0.4583, 0.5714, 0.475, 0.5714, 0.4883, 0.5714, 0.4917, 0.5714, 0.5083, 0.5714, 0.5214, 0.5714, 0.525, 0.5714, 0.5417, 0.5714, 0.5553, 0.5714, 0.5583, 0.5714, 0.575, 0.5714, 0.5885, 0.5714, 0.5917, 0.5714, 0.6083, 0.6786, 0.625, 0.6786, 0.625, 0.7143, 0.625, 0.7411, 0.6083, 0.7411, 0.5917, 0.7411, 0.5885, 0.7411, 0.575, 0.7411, 0.5583, 0.7411, 0.5553, 0.7411, 0.5417, 0.7411, 0.525, 0.7411, 0.5214, 0.7411, 0.5083, 0.7411, 0.4917, 0.7411, 0.4883, 0.7411, 0.475, 0.7411, 0.4583, 0.7411, 0.4548, 0.7411, 0.4417, 0.7411, 0.425, 0.7411, 0.4214, 0.7411, 0.4083, 0.7411, 0.3917, 0.7411, 0.3766, 0.7411, 0.3766, 0.7143, 0.3766, 0.6786, 0.3917, 0.6786, 0.4083, 0.6786, 0.4214, 0.6786, 0.4214, 0.7143, 0.425, 0.7143, 0.4417, 0.7143, 0.4417, 0.6786, 0.4548, 0.6786, 0.4548, 0.7143, 0.4583, 0.7143, 0.475, 0.7143, 0.475, 0.6786, 0.4883, 0.6786, 0.4883, 0.7143, 0.4917, 0.7143, 0.5083, 0.7143, 0.5083, 0.6786, 0.5214, 0.6786, 0.5214, 0.7143, 0.525, 0.7143, 0.5417, 0.7143, 0.5417, 0.6786, 0.5553, 0.6786, 0.5553, 0.7143, 0.5583, 0.7143, 0.575, 0.7143, 0.575, 0.6786, 0.5885, 0.6786, 0.5885, 0.7143, 0.5917, 0.7143, 0.6083, 0.7143])
me_cube_040.materials.append(mat_material)
me_cube_040.materials.append(mat_material_001)
me_cube_040.materials.append(mat_material_002)
me_cube_040.materials.append(mat_material_003)
me_cube_040.use_remesh_fix_poles = True
me_cube_040.use_remesh_preserve_attributes = False
me_cube_040.use_mirror_vertex_groups = False
me_cube_040.update()

# ---- objects
ob_cube_014 = bpy.data.objects.new('Cube.014', me_cube_040)

# ---- transforms, parenting, visibility, modifiers, constraints
ob_cube_014.location = (0.0, 0.0, 49.59)
ob_cube_014.scale = (13.9, 13.9, 40.52)
ob_cube_014.lineart.crease_threshold = 0.0

# ---- collection membership
col_collection.objects.link(ob_cube_014)

# ---- scene / render settings (as saved in the file)
scene.frame_start = 1; scene.frame_end = 250; scene.frame_set(1)
scene.render.engine = 'BLENDER_EEVEE_NEXT'
scene.cycles.use_denoising = False
scene.cycles.samples = 128
scene.cycles.sampling_pattern = 'TABULATED_SOBOL'
scene.cycles.use_adaptive_sampling = False
scene.cycles.use_light_tree = False
scene.view_settings.view_transform = 'Filmic'
bpy.context.view_layer.update()

# ---- added for rendering (the .blend has no active camera and no usable light): camera, sun
cam_auto = bpy.data.cameras.new('AutoCamera')
cam_auto.lens = 50.0
cam_auto.sensor_width = 36.0
cam_auto.clip_end = 1783.39
ob_auto_camera = bpy.data.objects.new('AutoCamera', cam_auto)
scene.collection.objects.link(ob_auto_camera)
ob_auto_camera.location = (101.856, -121.584, 128.977)
ob_auto_camera.rotation_euler = (1.09748, -7.21219e-08, 0.694738)
scene.camera = ob_auto_camera
light_auto_sun = bpy.data.lights.new('AutoSun', 'SUN')
light_auto_sun.energy = 3.0
light_auto_sun.angle = 0.0523599
ob_auto_sun = bpy.data.objects.new('AutoSun', light_auto_sun)
scene.collection.objects.link(ob_auto_sun)
ob_auto_sun.rotation_euler = (0.872665, 0.174533, 0.523599)
bpy.context.view_layer.update()
